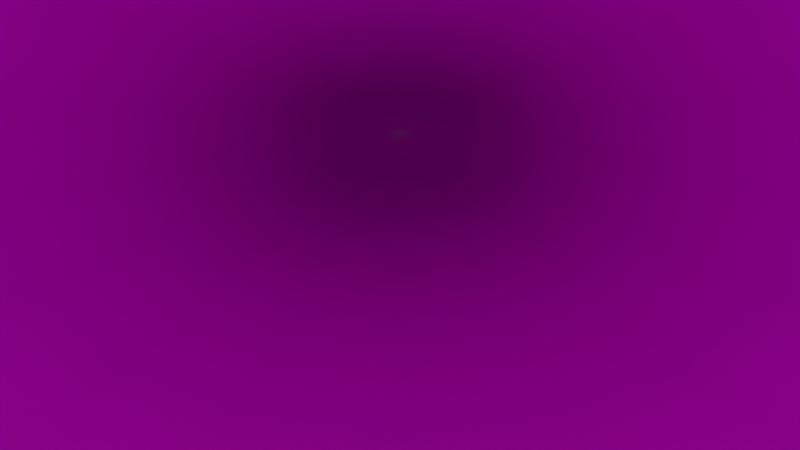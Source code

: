 # Source: mesh_test.blend  (saved by Blender 2.92.15; exported with 4.5.12 LTS)
import bpy
from mathutils import Matrix  # noqa: F401  (used for matrix-valued properties, if any)

bpy.ops.wm.read_factory_settings(use_empty=True)
scene = bpy.context.scene
scene.name = 'Scene'

# ---- collections
col_collection = bpy.data.collections.new('Collection'); scene.collection.children.link(col_collection)

# ---- images (referenced by path relative to the original .blend; pixels are not part of the script)
import os
ASSET_DIR = os.environ.get("B2B_ASSET_DIR", "")  # directory of the original .blend (textures are referenced by path, not embedded)
HERE = os.path.dirname(os.path.abspath(__file__))  # packed textures are extracted next to this script under _unpacked/

def load_image(name, relpath, width, height, colorspace="sRGB"):
    """Load a texture the original file referenced (path relative to the .blend, or extracted next to this script)."""
    p = next((c for c in (os.path.join(HERE, relpath), os.path.join(ASSET_DIR, relpath)) if relpath and os.path.exists(c)), "")
    if p:
        img = bpy.data.images.load(p, check_existing=True)
        img.name = name
    else:  # same state as the original file: an image datablock whose file is absent (Cycles renders it pink)
        img = bpy.data.images.new(name, width, height)
        img.source = "FILE"
        img.filepath = "//" + (relpath or name)
    img.colorspace_settings.name = colorspace
    return img
img_train_tracks_jpg = load_image('train_tracks.jpg', 'train_tracks.jpg', 1024, 1024, 'sRGB')
img_image = load_image('Image', '', 1024, 1024, 'sRGB')

# ---- materials (node trees are filled in below, after node groups)
mat_material = bpy.data.materials.new('Material')
mat_material.alpha_threshold = 0.0
mat_material.line_color = (0.0, 0.0, 0.0, 1.0)

# ---- material node trees
mat_material.use_nodes = True; mat_material.node_tree.nodes.clear()
_N = mat_material.node_tree.nodes; _L = mat_material.node_tree.links
n0 = _N.new('ShaderNodeTexImage'); n0.name = 'Image Texture.001'; n0.location = (-468, 92)
n0.image = img_train_tracks_jpg
n1 = _N.new('ShaderNodeBsdfPrincipled'); n1.name = 'Principled BSDF'; n1.location = (-78, 289)
n1.distribution = 'GGX'
n1.subsurface_method = 'BURLEY'
n1.inputs[2].default_value = 0.4
n1.inputs[3].default_value = 1.45
n1.inputs[27].default_value = (0.0, 0.0, 0.0, 1.0)
n1.inputs[28].default_value = 1.0
n2 = _N.new('ShaderNodeOutputMaterial'); n2.name = 'Material Output'; n2.location = (382, 297)
n3 = _N.new('ShaderNodeTexImage'); n3.name = 'Image Texture'; n3.location = (233, 41)
n3.image = img_image
n4 = _N.new('ShaderNodeTexImage'); n4.name = 'Image Texture.002'; n4.location = (0, 0)
n4.image = img_train_tracks_jpg
n5 = _N.new('ShaderNodeTexImage'); n5.name = 'Image Texture.003'; n5.location = (0, 0)
n5.image = img_train_tracks_jpg
_L.new(n1.outputs[0], n2.inputs[0])
_L.new(n5.outputs[0], n1.inputs[0])
n2.is_active_output = True

# ---- world
world_world = bpy.data.worlds.new('World'); scene.world = world_world
world_world.use_nodes = True; world_world.node_tree.nodes.clear()
_N = world_world.node_tree.nodes; _L = world_world.node_tree.links
n0 = _N.new('ShaderNodeOutputWorld'); n0.name = 'World Output'; n0.location = (300, 300)
n1 = _N.new('ShaderNodeBackground'); n1.name = 'Background'; n1.location = (10, 300)
n1.inputs[0].default_value = (0.08353, 0.08353, 0.08353, 1.0)
n1.inputs[1].default_value = 3.0
_L.new(n1.outputs[0], n0.inputs[0])
n0.is_active_output = True
world_world.color = (0.05088, 0.05088, 0.05088)
world_world.use_sun_shadow = False
world_world.sun_shadow_jitter_overblur = 0.0
world_world.light_settings.ao_factor = 2.0
world_world.light_settings.distance = 5.0

# ---- cameras
cam_camera = bpy.data.cameras.new('Camera')
cam_camera.clip_end = 100.0
cam_camera.lens = 35.0
cam_camera.ortho_scale = 7.314

# ---- meshes
me_image_guide_022 = bpy.data.meshes.new('image_guide.022')
me_image_guide_022.from_pydata([(0.0, 0.0, 0.0), (15.0, 0.0, 0.0), (0.0, 9.0, 0.0), (15.0, 9.0, 0.0), (5.0, 6.857, -23.33), (10.0, 6.857, -23.33), (10.0, 9.857, -23.33), (5.0, 9.857, -23.33)], [], [(0, 4, 7, 2), (0, 1, 5, 4), (1, 3, 6, 5), (3, 2, 7, 6), (4, 5, 6, 7)])
me_image_guide_022.polygons.foreach_set('use_smooth', [True] * 5)
_uv = me_image_guide_022.uv_layers.new(name='UVMap')
_uv.uv.foreach_set('vector', [0.0, 0.0, 0.4167, 0.631, 0.4167, 0.7976, 0.0, 1.0, 0.0, 0.0, 1.0, 0.0, 0.5833, 0.631, 0.4167, 0.631, 1.0, 0.0, 1.0, 1.0, 0.5833, 0.7976, 0.5833, 0.631, 1.0, 1.0, 0.0, 1.0, 0.4167, 0.7976, 0.5833, 0.7976, 0.4167, 0.631, 0.5833, 0.631, 0.5833, 0.7976, 0.4167, 0.7976])
me_image_guide_022.materials.append(mat_material)
me_image_guide_022.use_remesh_fix_poles = True
me_image_guide_022.use_remesh_preserve_attributes = False
me_image_guide_022.use_mirror_vertex_groups = False
me_image_guide_022.update()

# ---- objects
ob_image_guide = bpy.data.objects.new('image_guide', me_image_guide_022)
ob_camera = bpy.data.objects.new('Camera', cam_camera)
ob_empty = bpy.data.objects.new('Empty', img_train_tracks_jpg)

# ---- transforms, parenting, visibility, modifiers, constraints
ob_image_guide.location = (0.0, 0.0, 0.0)
ob_image_guide.lineart.crease_threshold = 0.0
_m = ob_image_guide.modifiers.new('Subdivision', 'SUBSURF')
_m.uv_smooth = 'PRESERVE_CORNERS'
_m.levels = 2
ob_camera.location = (7.506, 4.49, 9.276)
ob_camera.lock_rotations_4d = False
ob_camera.empty_display_type = 'ARROWS'
ob_camera.color = (0.0, 0.0, 0.0, 0.0)
ob_camera.display_type = 'WIRE'
ob_camera.lineart.crease_threshold = 0.0
ob_empty.location = (6.888, 4.886, 0.0)
ob_empty.scale = (2.741, 2.471, 2.471)
ob_empty.empty_display_type = 'IMAGE'
ob_empty.empty_display_size = 5.473
ob_empty.empty_image_offset = (-0.4568, -0.5432)
ob_empty.lineart.crease_threshold = 0.0

# ---- collection membership
scene.collection.objects.link(ob_image_guide)
col_collection.objects.link(ob_camera)
col_collection.objects.link(ob_empty)

# ---- scene / render settings (as saved in the file)
scene.camera = ob_camera
scene.frame_start = 1; scene.frame_end = 210; scene.frame_set(12)
scene.render.engine = 'CYCLES'
scene.cycles.use_denoising = False
scene.cycles.samples = 32
scene.cycles.sampling_pattern = 'TABULATED_SOBOL'
scene.cycles.use_adaptive_sampling = False
scene.cycles.use_light_tree = False
scene.view_settings.view_transform = 'Filmic'
bpy.context.view_layer.update()
